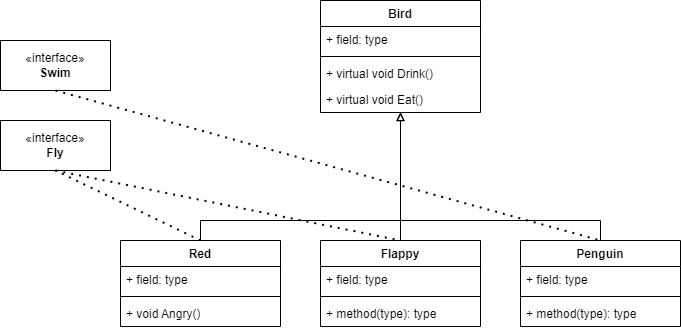

The diagram above was exported from draw.io. Its source (the exported page's mxGraphModel, read from the mxfile embedded in the PNG):
<mxGraphModel dx="1434" dy="796" grid="1" gridSize="10" guides="1" tooltips="1" connect="1" arrows="1" fold="1" page="1" pageScale="1" pageWidth="827" pageHeight="1169" math="0" shadow="0">
  <root>
    <mxCell id="0" />
    <mxCell id="1" parent="0" />
    <mxCell id="jLP7sR4oygGpIPBHfLuN-5" value="Bird" style="swimlane;fontStyle=1;align=center;verticalAlign=top;childLayout=stackLayout;horizontal=1;startSize=26;horizontalStack=0;resizeParent=1;resizeParentMax=0;resizeLast=0;collapsible=1;marginBottom=0;whiteSpace=wrap;html=1;" vertex="1" parent="1">
      <mxGeometry x="360" y="40" width="160" height="112" as="geometry" />
    </mxCell>
    <mxCell id="jLP7sR4oygGpIPBHfLuN-6" value="+ field: type" style="text;strokeColor=none;fillColor=none;align=left;verticalAlign=top;spacingLeft=4;spacingRight=4;overflow=hidden;rotatable=0;points=[[0,0.5],[1,0.5]];portConstraint=eastwest;whiteSpace=wrap;html=1;" vertex="1" parent="jLP7sR4oygGpIPBHfLuN-5">
      <mxGeometry y="26" width="160" height="26" as="geometry" />
    </mxCell>
    <mxCell id="jLP7sR4oygGpIPBHfLuN-7" value="" style="line;strokeWidth=1;fillColor=none;align=left;verticalAlign=middle;spacingTop=-1;spacingLeft=3;spacingRight=3;rotatable=0;labelPosition=right;points=[];portConstraint=eastwest;strokeColor=inherit;" vertex="1" parent="jLP7sR4oygGpIPBHfLuN-5">
      <mxGeometry y="52" width="160" height="8" as="geometry" />
    </mxCell>
    <mxCell id="jLP7sR4oygGpIPBHfLuN-8" value="+ virtual void Drink()" style="text;strokeColor=none;fillColor=none;align=left;verticalAlign=top;spacingLeft=4;spacingRight=4;overflow=hidden;rotatable=0;points=[[0,0.5],[1,0.5]];portConstraint=eastwest;whiteSpace=wrap;html=1;" vertex="1" parent="jLP7sR4oygGpIPBHfLuN-5">
      <mxGeometry y="60" width="160" height="26" as="geometry" />
    </mxCell>
    <mxCell id="jLP7sR4oygGpIPBHfLuN-39" value="+ virtual void Eat()" style="text;strokeColor=none;fillColor=none;align=left;verticalAlign=top;spacingLeft=4;spacingRight=4;overflow=hidden;rotatable=0;points=[[0,0.5],[1,0.5]];portConstraint=eastwest;whiteSpace=wrap;html=1;" vertex="1" parent="jLP7sR4oygGpIPBHfLuN-5">
      <mxGeometry y="86" width="160" height="26" as="geometry" />
    </mxCell>
    <mxCell id="jLP7sR4oygGpIPBHfLuN-23" style="edgeStyle=orthogonalEdgeStyle;rounded=0;orthogonalLoop=1;jettySize=auto;html=1;endArrow=block;endFill=0;" edge="1" parent="1" source="jLP7sR4oygGpIPBHfLuN-11" target="jLP7sR4oygGpIPBHfLuN-5">
      <mxGeometry relative="1" as="geometry" />
    </mxCell>
    <mxCell id="jLP7sR4oygGpIPBHfLuN-11" value="Flappy" style="swimlane;fontStyle=1;align=center;verticalAlign=top;childLayout=stackLayout;horizontal=1;startSize=26;horizontalStack=0;resizeParent=1;resizeParentMax=0;resizeLast=0;collapsible=1;marginBottom=0;whiteSpace=wrap;html=1;" vertex="1" parent="1">
      <mxGeometry x="360" y="280" width="160" height="86" as="geometry" />
    </mxCell>
    <mxCell id="jLP7sR4oygGpIPBHfLuN-12" value="+ field: type" style="text;strokeColor=none;fillColor=none;align=left;verticalAlign=top;spacingLeft=4;spacingRight=4;overflow=hidden;rotatable=0;points=[[0,0.5],[1,0.5]];portConstraint=eastwest;whiteSpace=wrap;html=1;" vertex="1" parent="jLP7sR4oygGpIPBHfLuN-11">
      <mxGeometry y="26" width="160" height="26" as="geometry" />
    </mxCell>
    <mxCell id="jLP7sR4oygGpIPBHfLuN-13" value="" style="line;strokeWidth=1;fillColor=none;align=left;verticalAlign=middle;spacingTop=-1;spacingLeft=3;spacingRight=3;rotatable=0;labelPosition=right;points=[];portConstraint=eastwest;strokeColor=inherit;" vertex="1" parent="jLP7sR4oygGpIPBHfLuN-11">
      <mxGeometry y="52" width="160" height="8" as="geometry" />
    </mxCell>
    <mxCell id="jLP7sR4oygGpIPBHfLuN-14" value="+ method(type): type" style="text;strokeColor=none;fillColor=none;align=left;verticalAlign=top;spacingLeft=4;spacingRight=4;overflow=hidden;rotatable=0;points=[[0,0.5],[1,0.5]];portConstraint=eastwest;whiteSpace=wrap;html=1;" vertex="1" parent="jLP7sR4oygGpIPBHfLuN-11">
      <mxGeometry y="60" width="160" height="26" as="geometry" />
    </mxCell>
    <mxCell id="jLP7sR4oygGpIPBHfLuN-25" style="edgeStyle=orthogonalEdgeStyle;rounded=0;orthogonalLoop=1;jettySize=auto;html=1;endArrow=block;endFill=0;" edge="1" parent="1" source="jLP7sR4oygGpIPBHfLuN-15" target="jLP7sR4oygGpIPBHfLuN-5">
      <mxGeometry relative="1" as="geometry">
        <Array as="points">
          <mxPoint x="240" y="260" />
          <mxPoint x="440" y="260" />
        </Array>
      </mxGeometry>
    </mxCell>
    <mxCell id="jLP7sR4oygGpIPBHfLuN-15" value="Red" style="swimlane;fontStyle=1;align=center;verticalAlign=top;childLayout=stackLayout;horizontal=1;startSize=26;horizontalStack=0;resizeParent=1;resizeParentMax=0;resizeLast=0;collapsible=1;marginBottom=0;whiteSpace=wrap;html=1;" vertex="1" parent="1">
      <mxGeometry x="160" y="280" width="160" height="86" as="geometry" />
    </mxCell>
    <mxCell id="jLP7sR4oygGpIPBHfLuN-16" value="+ field: type" style="text;strokeColor=none;fillColor=none;align=left;verticalAlign=top;spacingLeft=4;spacingRight=4;overflow=hidden;rotatable=0;points=[[0,0.5],[1,0.5]];portConstraint=eastwest;whiteSpace=wrap;html=1;" vertex="1" parent="jLP7sR4oygGpIPBHfLuN-15">
      <mxGeometry y="26" width="160" height="26" as="geometry" />
    </mxCell>
    <mxCell id="jLP7sR4oygGpIPBHfLuN-17" value="" style="line;strokeWidth=1;fillColor=none;align=left;verticalAlign=middle;spacingTop=-1;spacingLeft=3;spacingRight=3;rotatable=0;labelPosition=right;points=[];portConstraint=eastwest;strokeColor=inherit;" vertex="1" parent="jLP7sR4oygGpIPBHfLuN-15">
      <mxGeometry y="52" width="160" height="8" as="geometry" />
    </mxCell>
    <mxCell id="jLP7sR4oygGpIPBHfLuN-18" value="+ void Angry()" style="text;strokeColor=none;fillColor=none;align=left;verticalAlign=top;spacingLeft=4;spacingRight=4;overflow=hidden;rotatable=0;points=[[0,0.5],[1,0.5]];portConstraint=eastwest;whiteSpace=wrap;html=1;" vertex="1" parent="jLP7sR4oygGpIPBHfLuN-15">
      <mxGeometry y="60" width="160" height="26" as="geometry" />
    </mxCell>
    <mxCell id="jLP7sR4oygGpIPBHfLuN-24" style="edgeStyle=orthogonalEdgeStyle;rounded=0;orthogonalLoop=1;jettySize=auto;html=1;endArrow=block;endFill=0;" edge="1" parent="1" source="jLP7sR4oygGpIPBHfLuN-19" target="jLP7sR4oygGpIPBHfLuN-5">
      <mxGeometry relative="1" as="geometry">
        <Array as="points">
          <mxPoint x="640" y="260" />
          <mxPoint x="440" y="260" />
        </Array>
      </mxGeometry>
    </mxCell>
    <mxCell id="jLP7sR4oygGpIPBHfLuN-19" value="Penguin" style="swimlane;fontStyle=1;align=center;verticalAlign=top;childLayout=stackLayout;horizontal=1;startSize=26;horizontalStack=0;resizeParent=1;resizeParentMax=0;resizeLast=0;collapsible=1;marginBottom=0;whiteSpace=wrap;html=1;" vertex="1" parent="1">
      <mxGeometry x="560" y="280" width="160" height="86" as="geometry" />
    </mxCell>
    <mxCell id="jLP7sR4oygGpIPBHfLuN-20" value="+ field: type" style="text;strokeColor=none;fillColor=none;align=left;verticalAlign=top;spacingLeft=4;spacingRight=4;overflow=hidden;rotatable=0;points=[[0,0.5],[1,0.5]];portConstraint=eastwest;whiteSpace=wrap;html=1;" vertex="1" parent="jLP7sR4oygGpIPBHfLuN-19">
      <mxGeometry y="26" width="160" height="26" as="geometry" />
    </mxCell>
    <mxCell id="jLP7sR4oygGpIPBHfLuN-21" value="" style="line;strokeWidth=1;fillColor=none;align=left;verticalAlign=middle;spacingTop=-1;spacingLeft=3;spacingRight=3;rotatable=0;labelPosition=right;points=[];portConstraint=eastwest;strokeColor=inherit;" vertex="1" parent="jLP7sR4oygGpIPBHfLuN-19">
      <mxGeometry y="52" width="160" height="8" as="geometry" />
    </mxCell>
    <mxCell id="jLP7sR4oygGpIPBHfLuN-22" value="+ method(type): type" style="text;strokeColor=none;fillColor=none;align=left;verticalAlign=top;spacingLeft=4;spacingRight=4;overflow=hidden;rotatable=0;points=[[0,0.5],[1,0.5]];portConstraint=eastwest;whiteSpace=wrap;html=1;" vertex="1" parent="jLP7sR4oygGpIPBHfLuN-19">
      <mxGeometry y="60" width="160" height="26" as="geometry" />
    </mxCell>
    <mxCell id="jLP7sR4oygGpIPBHfLuN-27" value="«interface»&lt;br&gt;&lt;b&gt;Fly&lt;/b&gt;" style="html=1;whiteSpace=wrap;" vertex="1" parent="1">
      <mxGeometry x="40" y="160" width="110" height="50" as="geometry" />
    </mxCell>
    <mxCell id="jLP7sR4oygGpIPBHfLuN-29" value="" style="endArrow=none;dashed=1;html=1;dashPattern=1 3;strokeWidth=2;rounded=0;entryX=0.5;entryY=1;entryDx=0;entryDy=0;exitX=0.5;exitY=0;exitDx=0;exitDy=0;" edge="1" parent="1" source="jLP7sR4oygGpIPBHfLuN-15" target="jLP7sR4oygGpIPBHfLuN-27">
      <mxGeometry width="50" height="50" relative="1" as="geometry">
        <mxPoint x="210" y="260" as="sourcePoint" />
        <mxPoint x="260" y="210" as="targetPoint" />
      </mxGeometry>
    </mxCell>
    <mxCell id="jLP7sR4oygGpIPBHfLuN-35" value="" style="endArrow=none;dashed=1;html=1;dashPattern=1 3;strokeWidth=2;rounded=0;exitX=0.5;exitY=1;exitDx=0;exitDy=0;entryX=0.5;entryY=0;entryDx=0;entryDy=0;" edge="1" parent="1" source="jLP7sR4oygGpIPBHfLuN-27" target="jLP7sR4oygGpIPBHfLuN-11">
      <mxGeometry width="50" height="50" relative="1" as="geometry">
        <mxPoint x="160" y="270" as="sourcePoint" />
        <mxPoint x="210" y="220" as="targetPoint" />
      </mxGeometry>
    </mxCell>
    <mxCell id="jLP7sR4oygGpIPBHfLuN-36" value="«interface»&lt;br&gt;&lt;b&gt;Swim&lt;/b&gt;" style="html=1;whiteSpace=wrap;" vertex="1" parent="1">
      <mxGeometry x="40" y="80" width="110" height="50" as="geometry" />
    </mxCell>
    <mxCell id="jLP7sR4oygGpIPBHfLuN-37" value="" style="endArrow=none;dashed=1;html=1;dashPattern=1 3;strokeWidth=2;rounded=0;exitX=0.5;exitY=1;exitDx=0;exitDy=0;entryX=0.5;entryY=0;entryDx=0;entryDy=0;" edge="1" parent="1" source="jLP7sR4oygGpIPBHfLuN-36" target="jLP7sR4oygGpIPBHfLuN-19">
      <mxGeometry width="50" height="50" relative="1" as="geometry">
        <mxPoint x="240" y="230" as="sourcePoint" />
        <mxPoint x="290" y="180" as="targetPoint" />
      </mxGeometry>
    </mxCell>
  </root>
</mxGraphModel>